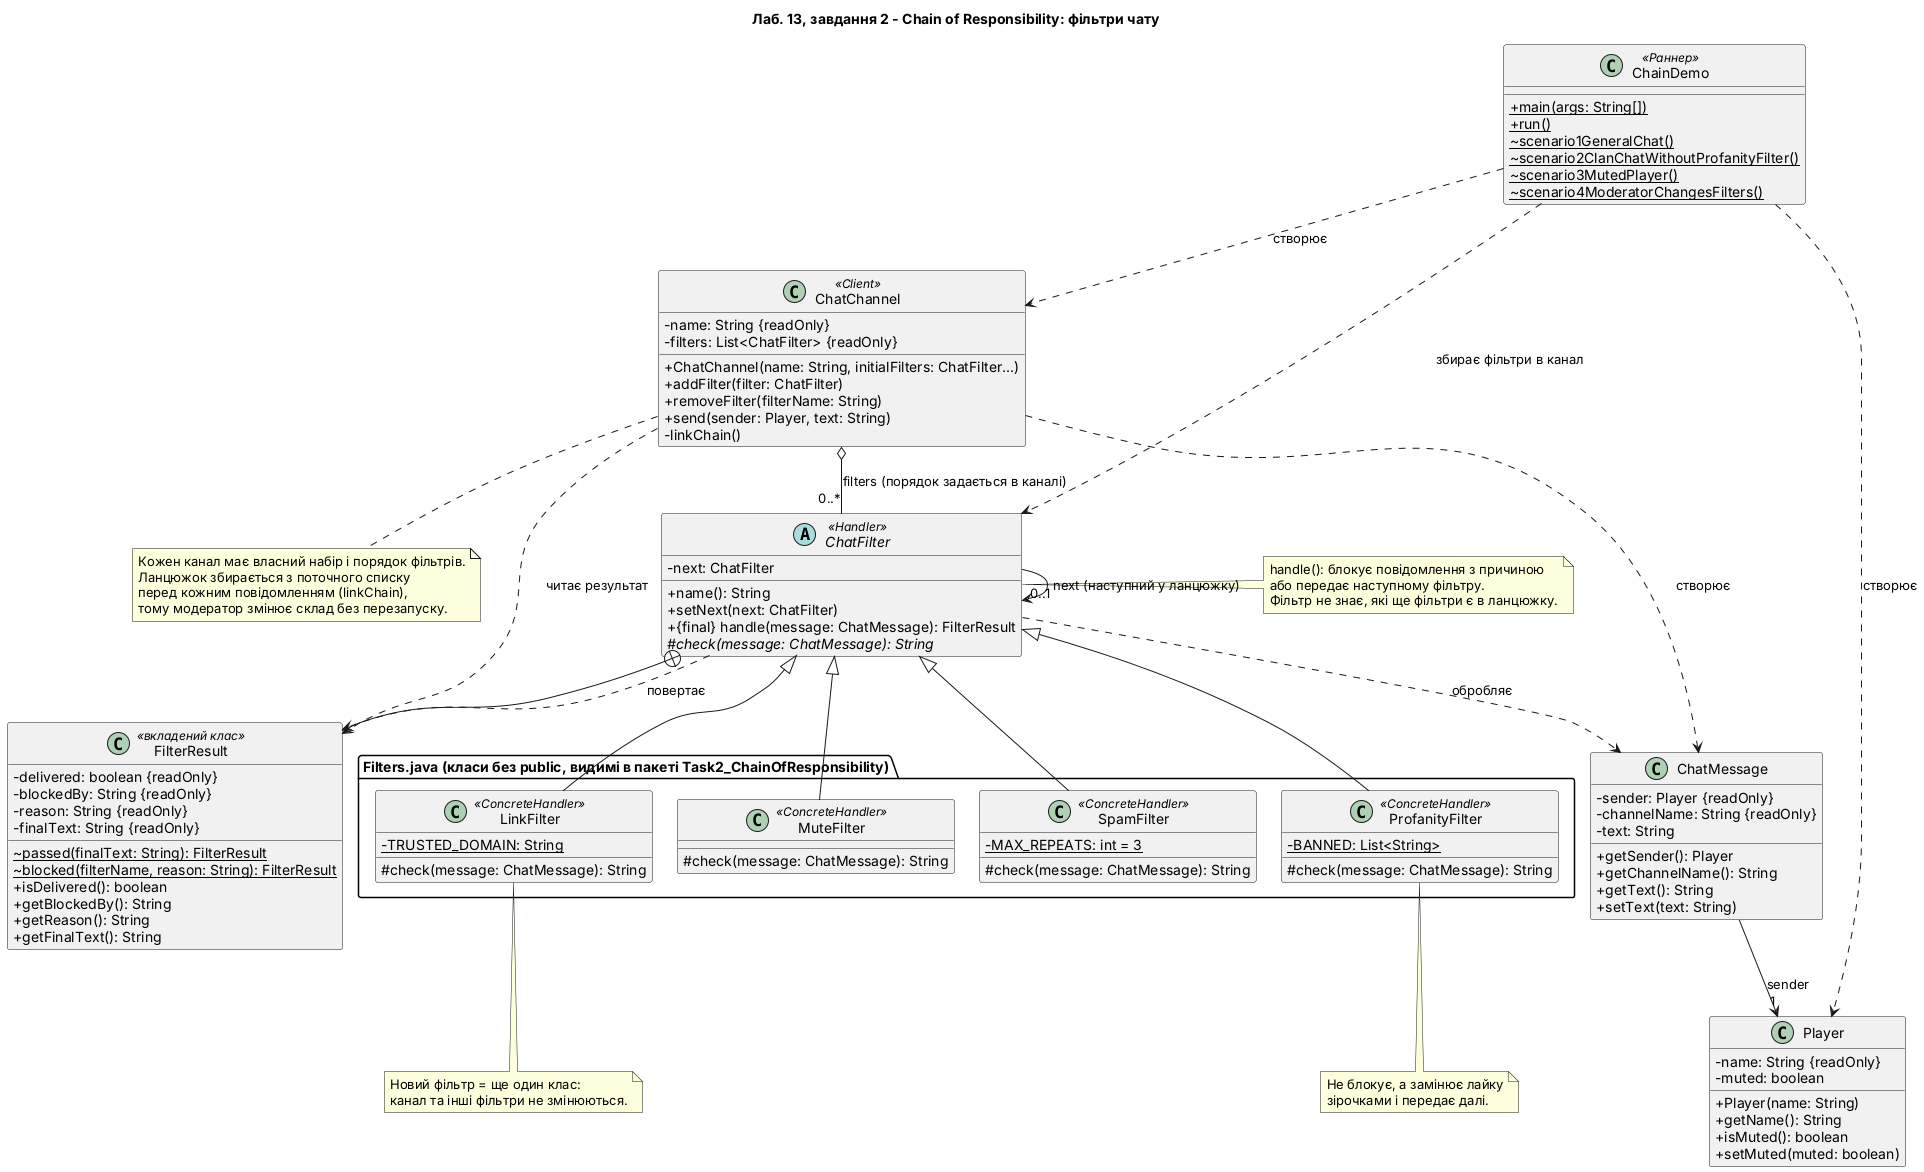

The diagram above was rendered by PlantUML. Its source (embedded in the PNG):
@startuml task2_chain
title Лаб. 13, завдання 2 - Chain of Responsibility: фільтри чату
skinparam classAttributeIconSize 0
skinparam shadowing false
set separator none
skinparam nodesep 25
skinparam ranksep 50

class ChainDemo <<Раннер>> {
  + {static} main(args: String[])
  + {static} run()
  ~ {static} scenario1GeneralChat()
  ~ {static} scenario2ClanChatWithoutProfanityFilter()
  ~ {static} scenario3MutedPlayer()
  ~ {static} scenario4ModeratorChangesFilters()
}

class ChatChannel <<Client>> {
  - name: String {readOnly}
  - filters: List<ChatFilter> {readOnly}
  + ChatChannel(name: String, initialFilters: ChatFilter...)
  + addFilter(filter: ChatFilter)
  + removeFilter(filterName: String)
  + send(sender: Player, text: String)
  - linkChain()
}

abstract class ChatFilter <<Handler>> {
  - next: ChatFilter
  + name(): String
  + setNext(next: ChatFilter)
  + {final} handle(message: ChatMessage): FilterResult
  # {abstract} check(message: ChatMessage): String
}

class FilterResult <<вкладений клас>> {
  - delivered: boolean {readOnly}
  - blockedBy: String {readOnly}
  - reason: String {readOnly}
  - finalText: String {readOnly}
  ~ {static} passed(finalText: String): FilterResult
  ~ {static} blocked(filterName, reason: String): FilterResult
  + isDelivered(): boolean
  + getBlockedBy(): String
  + getReason(): String
  + getFinalText(): String
}

package "Filters.java (класи без public, видимі в пакеті Task2_ChainOfResponsibility)" {
class MuteFilter <<ConcreteHandler>> {
  # check(message: ChatMessage): String
}
class SpamFilter <<ConcreteHandler>> {
  - {static} MAX_REPEATS: int = 3
  # check(message: ChatMessage): String
}
class ProfanityFilter <<ConcreteHandler>> {
  - {static} BANNED: List<String>
  # check(message: ChatMessage): String
}
class LinkFilter <<ConcreteHandler>> {
  - {static} TRUSTED_DOMAIN: String
  # check(message: ChatMessage): String
}
}

class ChatMessage {
  - sender: Player {readOnly}
  - channelName: String {readOnly}
  - text: String
  + getSender(): Player
  + getChannelName(): String
  + getText(): String
  + setText(text: String)
}

class Player {
  - name: String {readOnly}
  - muted: boolean
  + Player(name: String)
  + getName(): String
  + isMuted(): boolean
  + setMuted(muted: boolean)
}

ChatFilter <|-- MuteFilter
ChatFilter <|-- SpamFilter
ChatFilter <|-- ProfanityFilter
ChatFilter <|-- LinkFilter

ChatFilter --> "0..1" ChatFilter : next (наступний у ланцюжку)
ChatFilter +-- FilterResult
ChatFilter ..> FilterResult : повертає
ChatFilter ..> ChatMessage : обробляє

ChatChannel o-- "0..*" ChatFilter : filters (порядок задається в каналі)
ChatChannel ..> ChatMessage : створює
ChatChannel ..> FilterResult : читає результат
ChatMessage --> "1" Player : sender

ChainDemo ..> ChatChannel : створює
ChainDemo ..> Player : створює
ChainDemo ..> ChatFilter : збирає фільтри в канал

note right of ChatFilter
  handle(): блокує повідомлення з причиною
  або передає наступному фільтру.
  Фільтр не знає, які ще фільтри є в ланцюжку.
end note

note bottom of ChatChannel
  Кожен канал має власний набір і порядок фільтрів.
  Ланцюжок збирається з поточного списку
  перед кожним повідомленням (linkChain),
  тому модератор змінює склад без перезапуску.
end note

note bottom of ProfanityFilter
  Не блокує, а замінює лайку
  зірочками і передає далі.
end note

note bottom of LinkFilter
  Новий фільтр = ще один клас:
  канал та інші фільтри не змінюються.
end note
@enduml